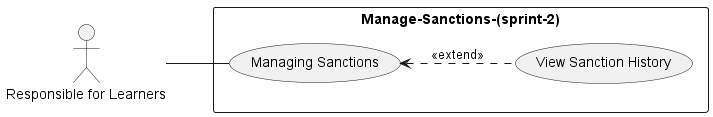

The diagram above was rendered by PlantUML. Its source (embedded in the PNG):
@startuml
left to right direction
actor "Responsible for Learners" as Admin

rectangle Manage-Sanctions-(sprint-2) {
  usecase "View Sanction History" as UC4
  usecase "Managing Sanctions" as UC5
}

Admin -- UC5

UC5 <.. UC4 : <<extend>>

@enduml